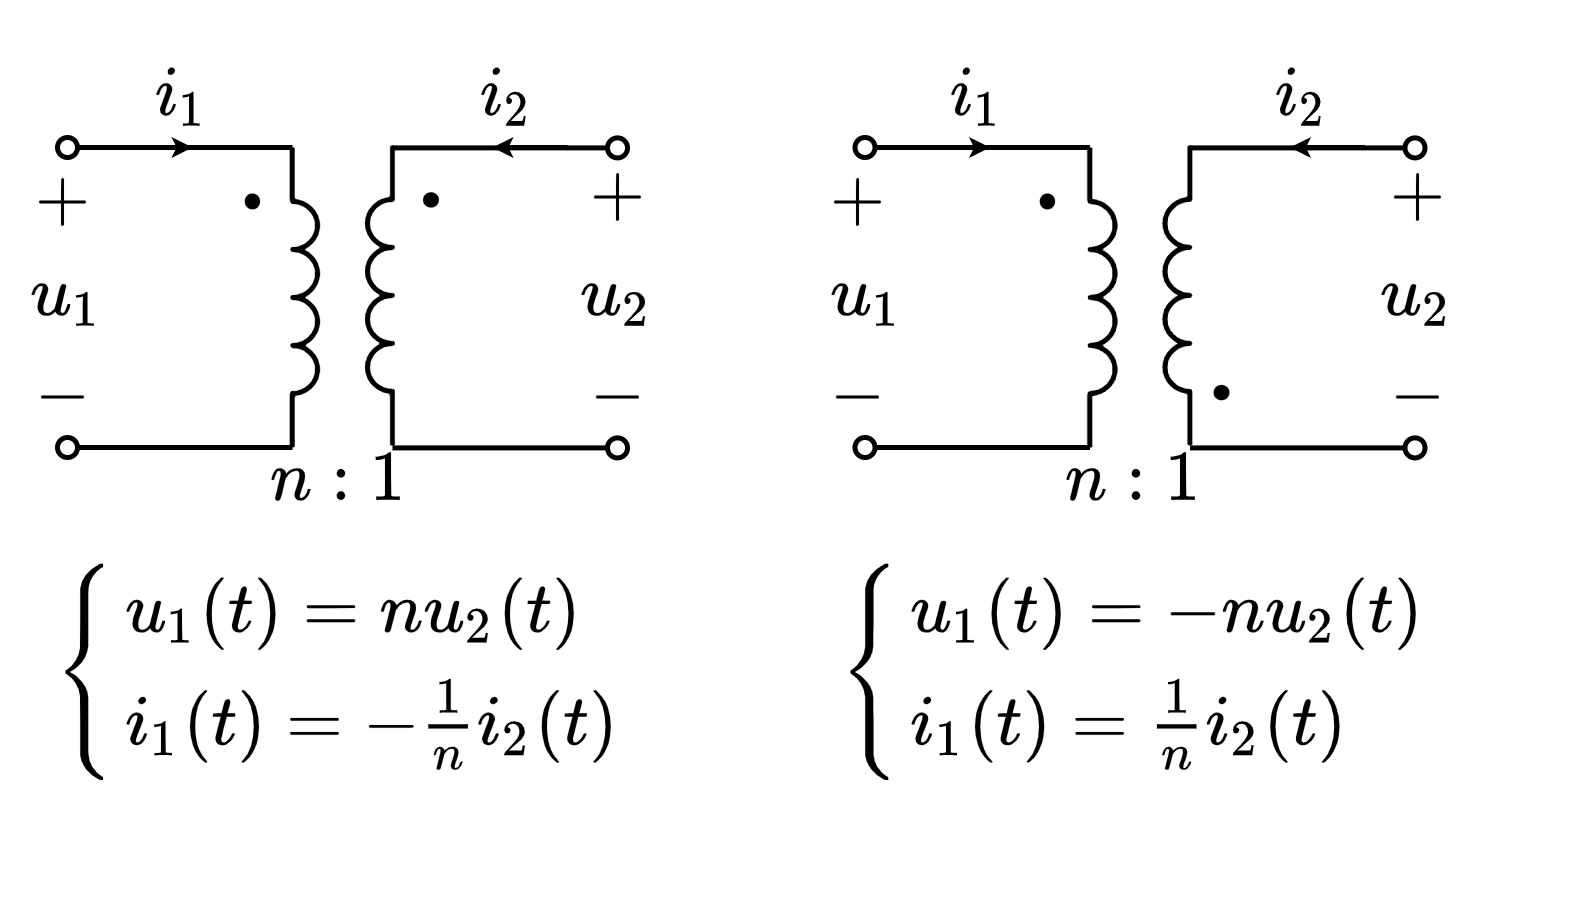

The diagram above was exported from draw.io. Its source (the exported page's mxGraphModel, read from the mxfile embedded in the PNG):
<mxGraphModel dx="401" dy="472" grid="1" gridSize="5" guides="1" tooltips="1" connect="1" arrows="1" fold="1" page="1" pageScale="1" pageWidth="827" pageHeight="1169" math="1" shadow="0">
  <root>
    <mxCell id="0" />
    <mxCell id="1" parent="0" />
    <mxCell id="R91-wiTl4nv_oKQGgA_1-1" value="" style="pointerEvents=1;verticalLabelPosition=bottom;shadow=0;dashed=0;align=center;html=1;verticalAlign=top;shape=mxgraph.electrical.inductors.inductor_3;direction=south;deletable=1;fixDash=0;snapToPoint=0;comic=0;sketch=0;strokeWidth=1;" vertex="1" parent="1">
      <mxGeometry x="240" y="260" width="5" height="60" as="geometry" />
    </mxCell>
    <mxCell id="R91-wiTl4nv_oKQGgA_1-2" value="" style="endArrow=none;html=1;rounded=0;startArrow=oval;startFill=0;endSize=4;startSize=4;deletable=1;fixDash=0;snapToPoint=0;" edge="1" parent="1">
      <mxGeometry width="50" height="50" relative="1" as="geometry">
        <mxPoint x="195" y="260" as="sourcePoint" />
        <mxPoint x="240" y="260" as="targetPoint" />
      </mxGeometry>
    </mxCell>
    <mxCell id="R91-wiTl4nv_oKQGgA_1-3" value="" style="endArrow=none;html=1;rounded=0;startArrow=oval;startFill=0;endSize=4;startSize=4;deletable=1;fixDash=0;snapToPoint=0;" edge="1" parent="1">
      <mxGeometry width="50" height="50" relative="1" as="geometry">
        <mxPoint x="195" y="320" as="sourcePoint" />
        <mxPoint x="240" y="320" as="targetPoint" />
      </mxGeometry>
    </mxCell>
    <mxCell id="R91-wiTl4nv_oKQGgA_1-5" value="$$\cdot$$" style="text;html=1;resizable=1;autosize=1;align=center;verticalAlign=middle;points=[];fillColor=none;strokeColor=none;rounded=0;fontSize=20;movable=1;rotatable=1;deletable=1;editable=1;connectable=0;fixDash=0;snapToPoint=0;" vertex="1" parent="1">
      <mxGeometry x="221" y="263" width="21" height="14" as="geometry" />
    </mxCell>
    <mxCell id="R91-wiTl4nv_oKQGgA_1-6" value="" style="pointerEvents=1;verticalLabelPosition=bottom;shadow=0;dashed=0;align=center;html=1;verticalAlign=top;shape=mxgraph.electrical.inductors.inductor_3;direction=north;deletable=1;fixDash=0;snapToPoint=0;" vertex="1" parent="1">
      <mxGeometry x="255" y="259.58" width="5" height="60" as="geometry" />
    </mxCell>
    <mxCell id="R91-wiTl4nv_oKQGgA_1-7" value="" style="endArrow=none;html=1;rounded=0;startArrow=oval;startFill=0;endSize=4;startSize=4;deletable=1;fixDash=0;snapToPoint=0;" edge="1" parent="1">
      <mxGeometry width="50" height="50" relative="1" as="geometry">
        <mxPoint x="305" y="260.08" as="sourcePoint" />
        <mxPoint x="260" y="260.08" as="targetPoint" />
      </mxGeometry>
    </mxCell>
    <mxCell id="R91-wiTl4nv_oKQGgA_1-8" value="" style="endArrow=none;html=1;rounded=0;startArrow=oval;startFill=0;endSize=4;startSize=4;deletable=1;fixDash=0;snapToPoint=0;" edge="1" parent="1">
      <mxGeometry width="50" height="50" relative="1" as="geometry">
        <mxPoint x="305" y="320.08" as="sourcePoint" />
        <mxPoint x="260" y="320.08" as="targetPoint" />
      </mxGeometry>
    </mxCell>
    <mxCell id="R91-wiTl4nv_oKQGgA_1-9" value="$$\cdot$$" style="text;html=1;resizable=1;autosize=1;align=center;verticalAlign=middle;points=[];fillColor=none;strokeColor=none;rounded=0;fontSize=20;movable=1;rotatable=1;deletable=1;editable=1;connectable=0;direction=south;rotation=90;fixDash=0;snapToPoint=0;" vertex="1" parent="1">
      <mxGeometry x="262" y="260" width="14" height="21" as="geometry" />
    </mxCell>
    <mxCell id="R91-wiTl4nv_oKQGgA_1-10" value="&lt;font style=&quot;font-size: 12px&quot;&gt;$$n:1$$&lt;/font&gt;" style="text;html=1;resizable=0;autosize=1;align=center;verticalAlign=middle;points=[];fillColor=none;strokeColor=none;rounded=0;fontSize=20;deletable=1;fixDash=0;snapToPoint=0;" vertex="1" parent="1">
      <mxGeometry x="221" y="310" width="55" height="35" as="geometry" />
    </mxCell>
    <mxCell id="R91-wiTl4nv_oKQGgA_1-11" value="$$u_1$$" style="text;html=1;resizable=1;autosize=1;align=center;verticalAlign=middle;points=[];fillColor=none;strokeColor=none;rounded=0;fontSize=12;movable=1;rotatable=1;deletable=1;editable=1;connectable=1;fixDash=0;snapToPoint=0;" vertex="1" parent="1">
      <mxGeometry x="185" y="279.58" width="20" height="20" as="geometry" />
    </mxCell>
    <mxCell id="R91-wiTl4nv_oKQGgA_1-12" value="$$u_2$$" style="text;html=1;resizable=1;autosize=1;align=center;verticalAlign=middle;points=[];fillColor=none;strokeColor=none;rounded=0;fontSize=12;movable=1;rotatable=1;deletable=1;editable=1;connectable=1;" vertex="1" parent="1">
      <mxGeometry x="275" y="279.58" width="60" height="20" as="geometry" />
    </mxCell>
    <mxCell id="R91-wiTl4nv_oKQGgA_1-13" value="$$+$$" style="text;html=1;resizable=1;autosize=1;align=center;verticalAlign=middle;points=[];fillColor=none;strokeColor=none;rounded=0;fontSize=12;movable=1;rotatable=1;deletable=1;editable=1;connectable=0;fixDash=0;snapToPoint=0;" vertex="1" parent="1">
      <mxGeometry x="182.5" y="261" width="22.5" height="20" as="geometry" />
    </mxCell>
    <mxCell id="R91-wiTl4nv_oKQGgA_1-14" value="$$+$$" style="text;html=1;resizable=1;autosize=1;align=center;verticalAlign=middle;points=[];fillColor=none;strokeColor=none;rounded=0;fontSize=12;movable=1;rotatable=1;deletable=1;editable=1;connectable=1;fixDash=0;snapToPoint=0;" vertex="1" parent="1">
      <mxGeometry x="293.75" y="259.58" width="22.5" height="20" as="geometry" />
    </mxCell>
    <mxCell id="R91-wiTl4nv_oKQGgA_1-15" value="$$-$$" style="text;html=1;resizable=1;autosize=1;align=center;verticalAlign=middle;points=[];fillColor=none;strokeColor=none;rounded=0;fontSize=12;movable=1;rotatable=1;deletable=1;editable=1;connectable=1;fixDash=0;snapToPoint=0;" vertex="1" parent="1">
      <mxGeometry x="184.75" y="300" width="18.5" height="20" as="geometry" />
    </mxCell>
    <mxCell id="R91-wiTl4nv_oKQGgA_1-16" value="$$-$$" style="text;html=1;resizable=1;autosize=1;align=center;verticalAlign=middle;points=[];fillColor=none;strokeColor=none;rounded=0;fontSize=12;movable=1;rotatable=1;deletable=1;editable=1;connectable=1;fixDash=0;snapToPoint=0;" vertex="1" parent="1">
      <mxGeometry x="295.75" y="300" width="18.5" height="20" as="geometry" />
    </mxCell>
    <mxCell id="R91-wiTl4nv_oKQGgA_1-17" value="" style="endArrow=classic;html=1;rounded=0;fontSize=12;startSize=4;endSize=1;strokeWidth=1;jumpSize=6;" edge="1" parent="1">
      <mxGeometry width="50" height="50" relative="1" as="geometry">
        <mxPoint x="295" y="260" as="sourcePoint" />
        <mxPoint x="280" y="260" as="targetPoint" />
      </mxGeometry>
    </mxCell>
    <mxCell id="R91-wiTl4nv_oKQGgA_1-18" value="" style="endArrow=classic;html=1;rounded=0;fontSize=12;startSize=4;endSize=1;strokeWidth=1;jumpSize=6;" edge="1" parent="1">
      <mxGeometry width="50" height="50" relative="1" as="geometry">
        <mxPoint x="205" y="260" as="sourcePoint" />
        <mxPoint x="220" y="260" as="targetPoint" />
      </mxGeometry>
    </mxCell>
    <mxCell id="R91-wiTl4nv_oKQGgA_1-19" value="$$i_1$$" style="text;html=1;resizable=0;autosize=1;align=center;verticalAlign=middle;points=[];fillColor=none;strokeColor=none;rounded=0;fontSize=12;" vertex="1" parent="1">
      <mxGeometry x="190" y="240" width="55" height="20" as="geometry" />
    </mxCell>
    <mxCell id="R91-wiTl4nv_oKQGgA_1-20" value="$$i_2$$" style="text;html=1;resizable=0;autosize=1;align=center;verticalAlign=middle;points=[];fillColor=none;strokeColor=none;rounded=0;fontSize=12;" vertex="1" parent="1">
      <mxGeometry x="255" y="239.57999999999998" width="55" height="20" as="geometry" />
    </mxCell>
    <mxCell id="R91-wiTl4nv_oKQGgA_1-21" value="" style="pointerEvents=1;verticalLabelPosition=bottom;shadow=0;dashed=0;align=center;html=1;verticalAlign=top;shape=mxgraph.electrical.inductors.inductor_3;direction=south;deletable=1;fixDash=0;snapToPoint=0;comic=0;sketch=0;" vertex="1" parent="1">
      <mxGeometry x="399.5" y="260" width="5" height="60" as="geometry" />
    </mxCell>
    <mxCell id="R91-wiTl4nv_oKQGgA_1-22" value="" style="endArrow=none;html=1;rounded=0;startArrow=oval;startFill=0;endSize=4;startSize=4;deletable=1;fixDash=0;snapToPoint=0;" edge="1" parent="1">
      <mxGeometry width="50" height="50" relative="1" as="geometry">
        <mxPoint x="354.5" y="260" as="sourcePoint" />
        <mxPoint x="399.5" y="260" as="targetPoint" />
      </mxGeometry>
    </mxCell>
    <mxCell id="R91-wiTl4nv_oKQGgA_1-23" value="" style="endArrow=none;html=1;rounded=0;startArrow=oval;startFill=0;endSize=4;startSize=4;deletable=1;fixDash=0;snapToPoint=0;" edge="1" parent="1">
      <mxGeometry width="50" height="50" relative="1" as="geometry">
        <mxPoint x="354.5" y="320" as="sourcePoint" />
        <mxPoint x="399.5" y="320" as="targetPoint" />
      </mxGeometry>
    </mxCell>
    <mxCell id="R91-wiTl4nv_oKQGgA_1-24" value="$$\cdot$$" style="text;html=1;resizable=1;autosize=1;align=center;verticalAlign=middle;points=[];fillColor=none;strokeColor=none;rounded=0;fontSize=20;movable=1;rotatable=1;deletable=1;editable=1;connectable=0;fixDash=0;snapToPoint=0;" vertex="1" parent="1">
      <mxGeometry x="380.5" y="263" width="21" height="14" as="geometry" />
    </mxCell>
    <mxCell id="R91-wiTl4nv_oKQGgA_1-25" value="" style="pointerEvents=1;verticalLabelPosition=bottom;shadow=0;dashed=0;align=center;html=1;verticalAlign=top;shape=mxgraph.electrical.inductors.inductor_3;direction=north;deletable=1;fixDash=0;snapToPoint=0;" vertex="1" parent="1">
      <mxGeometry x="414.5" y="259.58" width="5" height="60" as="geometry" />
    </mxCell>
    <mxCell id="R91-wiTl4nv_oKQGgA_1-26" value="" style="endArrow=none;html=1;rounded=0;startArrow=oval;startFill=0;endSize=4;startSize=4;deletable=1;fixDash=0;snapToPoint=0;" edge="1" parent="1">
      <mxGeometry width="50" height="50" relative="1" as="geometry">
        <mxPoint x="464.5" y="260.0799999999999" as="sourcePoint" />
        <mxPoint x="419.5" y="260.0799999999999" as="targetPoint" />
      </mxGeometry>
    </mxCell>
    <mxCell id="R91-wiTl4nv_oKQGgA_1-27" value="" style="endArrow=none;html=1;rounded=0;startArrow=oval;startFill=0;endSize=4;startSize=4;deletable=1;fixDash=0;snapToPoint=0;" edge="1" parent="1">
      <mxGeometry width="50" height="50" relative="1" as="geometry">
        <mxPoint x="464.5" y="320.0799999999999" as="sourcePoint" />
        <mxPoint x="419.5" y="320.0799999999999" as="targetPoint" />
      </mxGeometry>
    </mxCell>
    <mxCell id="R91-wiTl4nv_oKQGgA_1-28" value="$$\cdot$$" style="text;html=1;resizable=1;autosize=1;align=center;verticalAlign=middle;points=[];fillColor=none;strokeColor=none;rounded=0;fontSize=20;movable=1;rotatable=1;deletable=1;editable=1;connectable=0;direction=south;rotation=270;fixDash=0;snapToPoint=0;" vertex="1" parent="1">
      <mxGeometry x="418.5" y="300" width="14" height="21" as="geometry" />
    </mxCell>
    <mxCell id="R91-wiTl4nv_oKQGgA_1-29" value="&lt;font style=&quot;font-size: 12px&quot;&gt;$$n:1$$&lt;/font&gt;" style="text;html=1;resizable=0;autosize=1;align=center;verticalAlign=middle;points=[];fillColor=none;strokeColor=none;rounded=0;fontSize=20;deletable=1;fixDash=0;snapToPoint=0;" vertex="1" parent="1">
      <mxGeometry x="380.5" y="310" width="55" height="35" as="geometry" />
    </mxCell>
    <mxCell id="R91-wiTl4nv_oKQGgA_1-30" value="$$u_1$$" style="text;html=1;resizable=1;autosize=1;align=center;verticalAlign=middle;points=[];fillColor=none;strokeColor=none;rounded=0;fontSize=12;movable=1;rotatable=1;deletable=1;editable=1;connectable=1;fixDash=0;snapToPoint=0;" vertex="1" parent="1">
      <mxGeometry x="344.5" y="279.58" width="20" height="20" as="geometry" />
    </mxCell>
    <mxCell id="R91-wiTl4nv_oKQGgA_1-31" value="$$u_2$$" style="text;html=1;resizable=1;autosize=1;align=center;verticalAlign=middle;points=[];fillColor=none;strokeColor=none;rounded=0;fontSize=12;movable=1;rotatable=1;deletable=1;editable=1;connectable=1;" vertex="1" parent="1">
      <mxGeometry x="434.5" y="279.58" width="60" height="20" as="geometry" />
    </mxCell>
    <mxCell id="R91-wiTl4nv_oKQGgA_1-32" value="$$+$$" style="text;html=1;resizable=1;autosize=1;align=center;verticalAlign=middle;points=[];fillColor=none;strokeColor=none;rounded=0;fontSize=12;movable=1;rotatable=1;deletable=1;editable=1;connectable=0;fixDash=0;snapToPoint=0;" vertex="1" parent="1">
      <mxGeometry x="342" y="261" width="22.5" height="20" as="geometry" />
    </mxCell>
    <mxCell id="R91-wiTl4nv_oKQGgA_1-33" value="$$+$$" style="text;html=1;resizable=1;autosize=1;align=center;verticalAlign=middle;points=[];fillColor=none;strokeColor=none;rounded=0;fontSize=12;movable=1;rotatable=1;deletable=1;editable=1;connectable=1;fixDash=0;snapToPoint=0;" vertex="1" parent="1">
      <mxGeometry x="453.25" y="259.58" width="22.5" height="20" as="geometry" />
    </mxCell>
    <mxCell id="R91-wiTl4nv_oKQGgA_1-34" value="$$-$$" style="text;html=1;resizable=1;autosize=1;align=center;verticalAlign=middle;points=[];fillColor=none;strokeColor=none;rounded=0;fontSize=12;movable=1;rotatable=1;deletable=1;editable=1;connectable=1;fixDash=0;snapToPoint=0;" vertex="1" parent="1">
      <mxGeometry x="344.25" y="300" width="18.5" height="20" as="geometry" />
    </mxCell>
    <mxCell id="R91-wiTl4nv_oKQGgA_1-35" value="$$-$$" style="text;html=1;resizable=1;autosize=1;align=center;verticalAlign=middle;points=[];fillColor=none;strokeColor=none;rounded=0;fontSize=12;movable=1;rotatable=1;deletable=1;editable=1;connectable=1;fixDash=0;snapToPoint=0;" vertex="1" parent="1">
      <mxGeometry x="455.25" y="300" width="18.5" height="20" as="geometry" />
    </mxCell>
    <mxCell id="R91-wiTl4nv_oKQGgA_1-36" value="" style="endArrow=classic;html=1;rounded=0;fontSize=12;startSize=4;endSize=1;strokeWidth=1;jumpSize=6;" edge="1" parent="1">
      <mxGeometry width="50" height="50" relative="1" as="geometry">
        <mxPoint x="454.5" y="260" as="sourcePoint" />
        <mxPoint x="439.5" y="260" as="targetPoint" />
      </mxGeometry>
    </mxCell>
    <mxCell id="R91-wiTl4nv_oKQGgA_1-37" value="" style="endArrow=classic;html=1;rounded=0;fontSize=12;startSize=4;endSize=1;strokeWidth=1;jumpSize=6;" edge="1" parent="1">
      <mxGeometry width="50" height="50" relative="1" as="geometry">
        <mxPoint x="364.5" y="260" as="sourcePoint" />
        <mxPoint x="379.5" y="260" as="targetPoint" />
      </mxGeometry>
    </mxCell>
    <mxCell id="R91-wiTl4nv_oKQGgA_1-38" value="$$i_1$$" style="text;html=1;resizable=0;autosize=1;align=center;verticalAlign=middle;points=[];fillColor=none;strokeColor=none;rounded=0;fontSize=12;" vertex="1" parent="1">
      <mxGeometry x="349.5" y="240" width="55" height="20" as="geometry" />
    </mxCell>
    <mxCell id="R91-wiTl4nv_oKQGgA_1-39" value="$$i_2$$" style="text;html=1;resizable=0;autosize=1;align=center;verticalAlign=middle;points=[];fillColor=none;strokeColor=none;rounded=0;fontSize=12;" vertex="1" parent="1">
      <mxGeometry x="414.5" y="239.57999999999998" width="55" height="20" as="geometry" />
    </mxCell>
    <mxCell id="R91-wiTl4nv_oKQGgA_1-40" value="$$&lt;br&gt;\left\{\begin{array}{l}&lt;br&gt;u_1(t)=nu_2(t)\\&lt;br&gt;i_1(t)=-\frac{1}{n}i_2(t)&lt;br&gt;\end{array}\right.&lt;br&gt;$$" style="text;html=1;resizable=0;autosize=1;align=center;verticalAlign=middle;points=[];fillColor=none;strokeColor=none;rounded=0;comic=0;sketch=0;fontSize=12;" vertex="1" parent="1">
      <mxGeometry x="185" y="319.58" width="130" height="90" as="geometry" />
    </mxCell>
    <mxCell id="R91-wiTl4nv_oKQGgA_1-41" value="$$&lt;br&gt;\left\{\begin{array}{l}&lt;br&gt;u_1(t)=-nu_2(t)\\&lt;br&gt;i_1(t)=\frac{1}{n}i_2(t)&lt;br&gt;\end{array}\right.&lt;br&gt;$$" style="text;html=1;resizable=0;autosize=1;align=center;verticalAlign=middle;points=[];fillColor=none;strokeColor=none;rounded=0;comic=0;sketch=0;fontSize=12;" vertex="1" parent="1">
      <mxGeometry x="343.75" y="320" width="130" height="90" as="geometry" />
    </mxCell>
  </root>
</mxGraphModel>